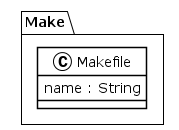

The diagram above was rendered by PlantUML. Its source (embedded in the PNG):
@startuml
!theme plain
package Make {
class Makefile {
	 name : String
}
}
@enduml